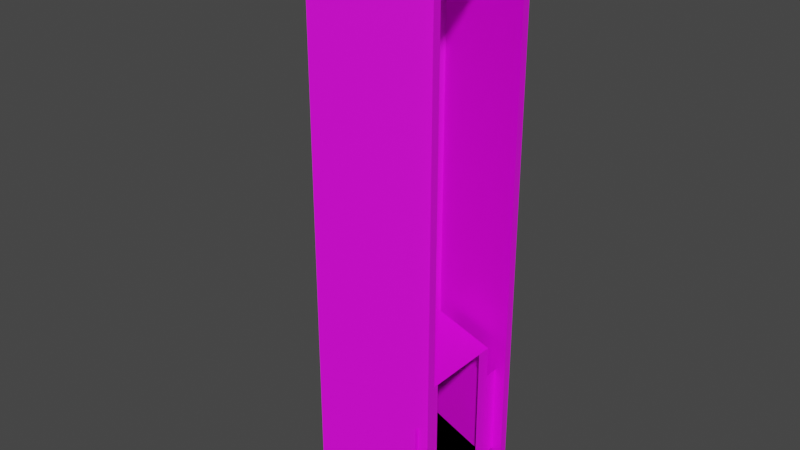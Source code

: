 # Source: elevator_shaft-01.blend  (saved by Blender 3.0.42; exported with 4.5.12 LTS)
import bpy
from mathutils import Matrix  # noqa: F401  (used for matrix-valued properties, if any)

bpy.ops.wm.read_factory_settings(use_empty=True)
scene = bpy.context.scene
scene.name = 'Scene'

# ---- collections
col_car = bpy.data.collections.new('car'); scene.collection.children.link(col_car)
col_collision_mesh = bpy.data.collections.new('collision_mesh'); scene.collection.children.link(col_collision_mesh)
col_shaft = bpy.data.collections.new('shaft'); scene.collection.children.link(col_shaft)

# ---- images (referenced by path relative to the original .blend; pixels are not part of the script)
import os
ASSET_DIR = os.environ.get("B2B_ASSET_DIR", "")  # directory of the original .blend (textures are referenced by path, not embedded)
HERE = os.path.dirname(os.path.abspath(__file__))  # packed textures are extracted next to this script under _unpacked/

def load_image(name, relpath, width, height, colorspace="sRGB"):
    """Load a texture the original file referenced (path relative to the .blend, or extracted next to this script)."""
    p = next((c for c in (os.path.join(HERE, relpath), os.path.join(ASSET_DIR, relpath)) if relpath and os.path.exists(c)), "")
    if p:
        img = bpy.data.images.load(p, check_existing=True)
        img.name = name
    else:  # same state as the original file: an image datablock whose file is absent (Cycles renders it pink)
        img = bpy.data.images.new(name, width, height)
        img.source = "FILE"
        img.filepath = "//" + (relpath or name)
    img.colorspace_settings.name = colorspace
    return img
img_entities_texture_01_png = load_image('entities_texture-01.png', 'entities_texture-01.png', 1024, 1024, 'sRGB')

# ---- materials (node trees are filled in below, after node groups)
mat_primary_texture = bpy.data.materials.new('primary_texture')
mat_primary_texture.use_transparent_shadow = False

# ---- material node trees
mat_primary_texture.use_nodes = True; mat_primary_texture.node_tree.nodes.clear()
_N = mat_primary_texture.node_tree.nodes; _L = mat_primary_texture.node_tree.links
n0 = _N.new('ShaderNodeBsdfPrincipled'); n0.name = 'Principled BSDF'; n0.location = (10, 300)
n0.distribution = 'GGX'
n0.subsurface_method = 'RANDOM_WALK_SKIN'
n0.inputs[3].default_value = 1.45
n0.inputs[27].default_value = (0.0, 0.0, 0.0, 1.0)
n0.inputs[28].default_value = 1.0
n1 = _N.new('ShaderNodeOutputMaterial'); n1.name = 'Material Output'; n1.location = (300, 300)
n2 = _N.new('ShaderNodeTexImage'); n2.name = 'Image Texture'; n2.location = (-280, 248)
n2.image = img_entities_texture_01_png
_L.new(n0.outputs[0], n1.inputs[0])
_L.new(n2.outputs[0], n0.inputs[0])
n1.is_active_output = True

# ---- world
world_world = bpy.data.worlds.new('World'); scene.world = world_world
world_world.use_nodes = True; world_world.node_tree.nodes.clear()
_N = world_world.node_tree.nodes; _L = world_world.node_tree.links
n0 = _N.new('ShaderNodeOutputWorld'); n0.name = 'World Output'; n0.location = (300, 300)
n1 = _N.new('ShaderNodeBackground'); n1.name = 'Background'; n1.location = (10, 300)
n1.inputs[0].default_value = (0.05088, 0.05088, 0.05088, 1.0)
_L.new(n1.outputs[0], n0.inputs[0])
n0.is_active_output = True
world_world.color = (0.05088, 0.05088, 0.05088)
world_world.use_sun_shadow = False
world_world.sun_shadow_jitter_overblur = 0.0

# ---- meshes
me_plane_001 = bpy.data.meshes.new('Plane.001')
me_plane_001.from_pydata([(-0.4583, -0.5, -1.49e-08), (1.0, -0.5, 0.0), (-0.4583, 0.5, -1.49e-08), (1.0, 0.5, 0.0), (-0.4583, 0.3333, -1.49e-08), (-0.4583, -0.3333, -1.49e-08), (-0.2917, -0.5, -1.49e-08), (0.8333, -0.5, 0.0), (1.0, -0.3333, 0.0), (1.0, 0.3333, 0.0), (0.8333, 0.5, 0.0), (-0.2917, 0.5, -1.49e-08), (-0.2917, -0.3333, -1.49e-08), (-0.2917, 0.3333, -1.49e-08), (0.8333, -0.3333, 0.0), (0.8333, 0.3333, 0.0), (-0.4583, -0.5, -0.2), (1.0, -0.5, -0.2), (-0.4583, 0.5, -0.2), (1.0, 0.5, -0.2), (-0.4583, 0.3333, -0.2), (-0.4583, -0.3333, -0.2), (-0.2917, -0.5, -0.2), (0.8333, -0.5, -0.2), (1.0, -0.3333, -0.2), (1.0, 0.3333, -0.2), (0.8333, 0.5, -0.2), (-0.2917, 0.5, -0.2), (-0.4583, 0.3333, -1.49e-08), (-0.4583, -0.3333, -1.49e-08), (-0.2917, -0.3333, -1.49e-08), (-0.2917, 0.3333, -1.49e-08), (-0.4583, -0.5, -1.49e-08), (-0.4583, -0.3333, -1.49e-08), (-0.2917, -0.5, -1.49e-08), (-0.2917, -0.3333, -1.49e-08)], [], [(15, 9, 3, 10), (4, 13, 11, 2), (13, 15, 10, 11), (32, 34, 35, 33), (6, 7, 14, 12), (12, 14, 15, 13), (7, 1, 8, 14), (14, 8, 9, 15), (0, 5, 21, 16), (7, 6, 22, 23), (4, 2, 18, 20), (11, 10, 26, 27), (1, 7, 23, 17), (8, 1, 17, 24), (5, 4, 20, 21), (3, 9, 25, 19), (9, 8, 24, 25), (6, 0, 16, 22), (2, 11, 27, 18), (10, 3, 19, 26), (29, 30, 31, 28)])
_uv = me_plane_001.uv_layers.new(name='UVMap')
_uv.uv.foreach_set('vector', [0.6, 0.825, 0.6, 0.8125, 0.6125, 0.8125, 0.6125, 0.825, 0.4437, 0.85, 0.4437, 0.8375, 0.4563, 0.8375, 0.4563, 0.85, 0.5438, 0.8391, 0.6188, 0.8391, 0.6187, 0.8484, 0.5437, 0.8484, 0.9125, 0.8375, 0.9125, 0.825, 0.925, 0.825, 0.925, 0.8375, 0.4875, 0.85, 0.425, 0.85, 0.425, 0.8375, 0.4875, 0.8375, 0.4406, 0.8906, 0.4094, 0.8906, 0.4094, 0.8641, 0.4406, 0.8641, 0.4125, 0.85, 0.4, 0.85, 0.4, 0.8375, 0.4125, 0.8375, 0.4062, 0.8281, 0.4062, 0.8219, 0.4438, 0.8219, 0.4437, 0.8281, 0.4, 0.9, 0.4042, 0.9, 0.4042, 0.9, 0.4, 0.9, 0.4562, 0.8094, 0.4938, 0.8094, 0.4938, 0.8031, 0.4562, 0.8031, 0.4458, 0.9, 0.45, 0.9, 0.45, 0.9, 0.4458, 0.9, 0.4938, 0.8094, 0.4562, 0.8094, 0.4562, 0.8031, 0.4938, 0.8031, 0.4125, 0.85, 0.4, 0.85, 0.4, 0.8375, 0.4125, 0.8375, 0.4042, 0.85, 0.4, 0.85, 0.4, 0.85, 0.4042, 0.85, 0.4042, 0.9, 0.4458, 0.9, 0.4458, 0.9, 0.4042, 0.9, 0.45, 0.85, 0.4458, 0.85, 0.4458, 0.85, 0.45, 0.85, 0.4458, 0.85, 0.4042, 0.85, 0.4042, 0.85, 0.4458, 0.85, 0.4, 0.85, 0.4125, 0.85, 0.4125, 0.8375, 0.4, 0.8375, 0.4375, 0.85, 0.45, 0.85, 0.45, 0.8375, 0.4375, 0.8375, 0.5, 0.85, 0.5, 0.8375, 0.4875, 0.8375, 0.4875, 0.85, 0.4563, 0.8469, 0.4563, 0.8406, 0.4937, 0.8406, 0.4937, 0.8469])
me_plane_001.materials.append(mat_primary_texture)
me_plane_001.use_remesh_fix_poles = True
me_plane_001.use_remesh_preserve_attributes = False
me_plane_001.update()
me_plane_004 = bpy.data.meshes.new('Plane.004')
me_plane_004.from_pydata([(-0.75, -0.496, -1.375), (1.25, -0.496, -1.375), (-0.75, -0.496, -1.125), (1.25, -0.496, -1.125), (-0.6378, -0.496, -1.375), (-0.6378, -0.496, -1.125), (-0.75, 0.496, -1.375), (-0.75, 0.496, -1.125), (-0.6378, 0.496, -1.375), (1.25, 0.496, -1.375), (1.25, 0.496, -1.125), (-0.6378, 0.496, -1.125)], [], [(6, 0, 2, 7), (4, 1, 3, 5), (0, 4, 5, 2), (4, 8, 9, 1), (5, 3, 10, 11), (1, 9, 10, 3), (2, 5, 11, 7), (0, 6, 8, 4), (8, 11, 10, 9), (11, 8, 6, 7)])
_uv = me_plane_004.uv_layers.new(name='UVMap')
_uv.uv.foreach_set('vector', [0.2436, 0.371, 0.2436, 0.3587, 0.2436, 0.3587, 0.2436, 0.371, 0.6811, 0.0, 1.625, 0.0, 1.625, 0.0, 0.6811, 0.0, 0.625, 0.0, 0.6811, 0.0, 0.6811, 0.0, 0.625, 0.0, 0.2518, 0.3656, 0.2854, 0.3656, 0.2854, 0.319, 0.2518, 0.319, 0.1901, 0.3657, 0.1901, 0.3193, 0.2223, 0.3193, 0.2223, 0.3657, 1.0, -0.1563, 1.0, 0.3397, 1.0, 0.3397, 1.0, -0.1562, 0.1901, 0.3684, 0.1901, 0.3657, 0.2223, 0.3657, 0.2223, 0.3684, 0.2518, 0.3684, 0.2854, 0.3684, 0.2854, 0.3656, 0.2518, 0.3656, 0.4219, 0.3709, 0.4156, 0.3709, 0.4156, 0.3459, 0.4219, 0.3459, 0.4937, 0.3928, 0.5062, 0.3928, 0.5062, 0.3991, 0.4937, 0.3991])
me_plane_004.materials.append(mat_primary_texture)
me_plane_004.use_remesh_fix_poles = True
me_plane_004.use_remesh_preserve_attributes = False
me_plane_004.update()
me_circle_001 = bpy.data.meshes.new('Circle.001')
me_circle_001.from_pydata([(0.0, 2.0, 0.0), (-1.902, 0.618, 0.0), (-1.176, -1.618, 0.0), (1.176, -1.618, 0.0), (1.902, 0.618, 0.0), (0.0, 2.0, 3.24), (-1.902, 0.618, 3.24), (-1.176, -1.618, 3.24), (1.176, -1.618, 3.24), (1.902, 0.618, 3.24), (0.3919, -1.618, 0.0), (-0.3919, -1.618, 0.0), (0.3919, -1.618, 3.24), (-0.3919, -1.618, 3.24), (1.66, -0.1273, 0.0), (1.418, -0.8727, 0.0), (1.66, -0.1273, 3.24), (1.418, -0.8727, 3.24), (0.634, 1.539, 0.0), (1.268, 1.079, 0.0), (0.634, 1.539, 3.24), (1.268, 1.079, 3.24), (-1.268, 1.079, 0.0), (-0.634, 1.539, 0.0), (-1.268, 1.079, 3.24), (-0.634, 1.539, 3.24), (-1.418, -0.8727, 0.0), (-1.66, -0.1273, 0.0), (-1.418, -0.8727, 3.24), (-1.66, -0.1273, 3.24), (1.176, -1.618, 0.0), (1.176, -1.618, 3.24), (1.293, -1.258, 0.0), (1.293, -1.258, 3.24), (1.176, -1.618, 0.0), (1.176, -1.618, 3.24), (0.8099, -1.62, 0.0), (0.8099, -1.62, 3.24), (-1.176, -1.618, 0.0), (-1.176, -1.618, 3.24), (-0.8099, -1.618, 0.0), (-0.8099, -1.618, 3.24), (1.902, 0.618, 0.0), (1.902, 0.618, 3.24), (1.66, -0.1273, 0.0), (1.66, -0.1273, 3.24), (1.902, 0.618, 0.0), (1.902, 0.618, 3.24), (1.268, 1.079, 0.0), (1.268, 1.079, 3.24), (0.0, 2.0, 0.0), (0.0, 2.0, 3.24), (0.634, 1.539, 0.0), (0.634, 1.539, 3.24), (0.0, 2.0, 0.0), (0.0, 2.0, 3.24), (-0.634, 1.539, 0.0), (-0.634, 1.539, 3.24), (-1.902, 0.618, 0.0), (-1.902, 0.618, 3.24), (-1.268, 1.079, 0.0), (-1.268, 1.079, 3.24), (-1.902, 0.618, 0.0), (-1.902, 0.618, 3.24), (-1.785, 0.2578, 0.0), (-1.785, 0.2578, 3.24), (-1.176, -1.618, 0.0), (-1.176, -1.618, 3.24), (-1.293, -1.258, 0.0), (-1.293, -1.258, 3.24)], [], [(1, 27, 26, 2, 11, 10, 3, 15, 14, 4, 19, 18, 0, 23, 22), (6, 24, 25, 5, 20, 21, 9, 16, 17, 8, 12, 13, 7, 28, 29), (46, 47, 49, 48), (54, 55, 57, 56), (38, 39, 41, 40), (62, 63, 65, 64), (44, 45, 43, 42), (36, 37, 35, 34), (52, 53, 51, 50), (60, 61, 59, 58), (30, 31, 33, 32), (68, 69, 67, 66)])
_uv = me_circle_001.uv_layers.new(name='UVMap')
_uv.uv.foreach_set('vector', [0.4691, 0.4906, 0.4794, 0.4873, 0.4897, 0.4839, 0.5, 0.4806, 0.5, 0.4698, 0.5, 0.4589, 0.5, 0.4481, 0.4897, 0.4447, 0.4794, 0.4414, 0.4691, 0.4381, 0.4627, 0.4468, 0.4564, 0.4556, 0.45, 0.4643, 0.4564, 0.4731, 0.4627, 0.4819, 0.55, 0.4481, 0.5397, 0.4447, 0.5294, 0.4414, 0.5191, 0.4381, 0.5127, 0.4468, 0.5064, 0.4556, 0.5, 0.4643, 0.5064, 0.4731, 0.5127, 0.4819, 0.5191, 0.4906, 0.5294, 0.4873, 0.5397, 0.4839, 0.55, 0.4806, 0.55, 0.4698, 0.55, 0.4589, 0.4825, 0.4906, 0.4825, 0.5354, 0.4933, 0.5354, 0.4933, 0.4906, 0.4717, 0.4906, 0.4717, 0.5354, 0.4825, 0.5354, 0.4825, 0.4906, 0.5249, 0.4906, 0.5249, 0.5354, 0.53, 0.5354, 0.53, 0.4906, 0.5146, 0.4906, 0.5146, 0.5354, 0.5199, 0.5354, 0.5199, 0.4906, 0.45, 0.4906, 0.45, 0.5354, 0.4608, 0.5354, 0.4608, 0.4906, 0.5199, 0.4906, 0.5199, 0.5354, 0.5249, 0.5354, 0.5249, 0.4906, 0.4933, 0.4906, 0.4933, 0.5354, 0.5042, 0.5354, 0.5042, 0.4906, 0.4608, 0.4906, 0.4608, 0.5354, 0.4717, 0.5354, 0.4717, 0.4906, 0.5094, 0.4906, 0.5094, 0.5354, 0.5146, 0.5354, 0.5146, 0.4906, 0.5042, 0.4906, 0.5042, 0.5354, 0.5094, 0.5354, 0.5094, 0.4906])
me_circle_001.materials.append(mat_primary_texture)
me_circle_001.use_remesh_fix_poles = True
me_circle_001.use_remesh_preserve_attributes = False
me_circle_001.update()
me_circle_006 = bpy.data.meshes.new('Circle.006')
me_circle_006.from_pydata([(0.0, 2.0, 0.0), (-1.902, 0.618, 0.0), (-1.176, -1.62, 0.0), (1.176, -1.62, 0.0), (1.902, 0.618, 0.0), (0.0, 2.0, 2.43), (-1.902, 0.618, 2.43), (-1.176, -1.62, 2.43), (1.176, -1.62, 2.43), (1.902, 0.618, 2.43), (-1.628, -1.62, 0.0), (-1.628, -1.62, 2.43), (1.612, -1.62, 0.0), (1.612, -1.62, 2.43)], [], [(1, 2, 3, 4, 0), (0, 5, 6, 1), (3, 8, 9, 4), (1, 6, 7, 2), (4, 9, 5, 0), (2, 7, 11, 10), (8, 3, 12, 13)])
_uv = me_circle_006.uv_layers.new(name='UVMap')
_uv.uv.foreach_set('vector', [0.4691, 0.4906, 0.5, 0.4806, 0.5, 0.4481, 0.4691, 0.4381, 0.45, 0.4643, 0.45, 0.4643, 0.45, 0.4643, 0.4691, 0.4906, 0.4691, 0.4906, 0.5, 0.4481, 0.5, 0.4481, 0.4691, 0.4381, 0.4691, 0.4381, 0.4691, 0.4906, 0.4691, 0.4906, 0.5, 0.4806, 0.5, 0.4806, 0.4691, 0.4381, 0.4691, 0.4381, 0.45, 0.4643, 0.45, 0.4643, 0.5, 0.4806, 0.5, 0.4806, 0.4982, 0.4812, 0.4982, 0.4812, 0.5, 0.4481, 0.5, 0.4481, 0.4982, 0.4475, 0.4982, 0.4475])
me_circle_006.materials.append(mat_primary_texture)
me_circle_006.use_remesh_fix_poles = True
me_circle_006.use_remesh_preserve_attributes = False
me_circle_006.update()
me_circle_002 = bpy.data.meshes.new('Circle.002')
me_circle_002.from_pydata([(2.098e-08, 2.362, 0.0), (-2.283, 0.7034, 0.0), (-1.411, -1.98, 0.0), (1.411, -1.98, 0.0), (2.283, 0.7034, 0.0), (0.4702, -1.98, 0.0), (-0.4702, -1.98, 0.0), (1.992, -0.191, 0.0), (1.701, -1.085, 0.0), (0.7608, 1.809, 0.0), (1.522, 1.256, 0.0), (-1.522, 1.256, 0.0), (-0.7608, 1.809, 0.0), (-1.701, -1.085, 0.0), (-1.992, -0.191, 0.0)], [], [(1, 11, 12, 0, 9, 10, 4, 7, 8, 3, 5, 6, 2, 13, 14)])
_uv = me_circle_002.uv_layers.new(name='UVMap')
_uv.uv.foreach_set('vector', [0.4691, 0.4906, 0.4627, 0.4819, 0.4564, 0.4731, 0.45, 0.4643, 0.4564, 0.4556, 0.4627, 0.4468, 0.4691, 0.4381, 0.4794, 0.4414, 0.4897, 0.4447, 0.5, 0.4481, 0.5, 0.4589, 0.5, 0.4698, 0.5, 0.4806, 0.4897, 0.4839, 0.4794, 0.4873])
me_circle_002.materials.append(mat_primary_texture)
me_circle_002.use_remesh_fix_poles = True
me_circle_002.use_remesh_preserve_attributes = False
me_circle_002.update()
me_circle_003 = bpy.data.meshes.new('Circle.003')
me_circle_003.from_pydata([(2.098e-08, 2.362, 0.0), (-2.283, 0.7034, 0.0), (-1.411, -1.98, 0.0), (1.411, -1.98, 0.0), (2.283, 0.7034, 0.0), (1.992, -0.191, 0.0), (1.701, -1.085, 0.0), (0.7608, 1.809, 0.0), (1.522, 1.256, 0.0), (-1.522, 1.256, 0.0), (-0.7608, 1.809, 0.0), (-1.701, -1.085, 0.0), (-1.992, -0.191, 0.0), (2.098e-08, 2.362, 3.24), (-2.283, 0.7034, 3.24), (-1.411, -1.98, 3.24), (1.411, -1.98, 3.24), (2.283, 0.7034, 3.24), (1.992, -0.191, 3.24), (1.701, -1.085, 3.24), (0.7608, 1.809, 3.24), (1.522, 1.256, 3.24), (-1.522, 1.256, 3.24), (-0.7608, 1.809, 3.24), (-1.701, -1.085, 3.24), (-1.992, -0.191, 3.24), (1.62, -1.98, 0.0), (1.62, -1.98, 3.24), (-1.62, -1.98, 0.0), (-1.62, -1.98, 3.24)], [], [(5, 18, 17, 4), (12, 25, 24, 11), (4, 17, 21, 8), (9, 22, 14, 1), (1, 14, 25, 12), (6, 19, 18, 5), (10, 23, 22, 9), (7, 20, 13, 0), (11, 2, 15, 24), (3, 16, 19, 6), (8, 21, 20, 7), (0, 13, 23, 10), (3, 26, 27, 16), (15, 29, 28, 2)])
_uv = me_circle_003.uv_layers.new(name='UVMap')
_uv.uv.foreach_set('vector', [0.4794, 0.4414, 0.4794, 0.4414, 0.4691, 0.4381, 0.4691, 0.4381, 0.8, 0.6, 0.8, 0.55, 0.825, 0.55, 0.825, 0.6, 0.4691, 0.4381, 0.4691, 0.4381, 0.4627, 0.4468, 0.4627, 0.4468, 0.4627, 0.4819, 0.4627, 0.4819, 0.4691, 0.4906, 0.4691, 0.4906, 0.4691, 0.4906, 0.4691, 0.4906, 0.4794, 0.4873, 0.4794, 0.4873, 0.9, 0.6, 0.9, 0.5, 0.875, 0.5, 0.875, 0.6, 0.725, 0.55, 0.725, 0.6, 0.75, 0.6, 0.75, 0.55, 0.4564, 0.4556, 0.4564, 0.4556, 0.45, 0.4643, 0.45, 0.4643, 0.4897, 0.4839, 0.5, 0.4806, 0.5, 0.4806, 0.4897, 0.4839, 0.5, 0.4481, 0.5, 0.4481, 0.4897, 0.4447, 0.4897, 0.4447, 0.8, 0.55, 0.8, 0.6, 0.825, 0.6, 0.825, 0.55, 0.45, 0.4643, 0.45, 0.4643, 0.4564, 0.4731, 0.4564, 0.4731, 0.4039, 0.5, 0.4008, 0.5, 0.4008, 0.45, 0.4039, 0.45, 0.4203, 0.45, 0.4234, 0.45, 0.4234, 0.5, 0.4203, 0.5])
me_circle_003.materials.append(mat_primary_texture)
me_circle_003.use_remesh_fix_poles = True
me_circle_003.use_remesh_preserve_attributes = False
me_circle_003.update()
me_circle_004 = bpy.data.meshes.new('Circle.004')
me_circle_004.from_pydata([(2.098e-08, 2.362, 0.0), (-2.283, 0.7034, 0.0), (-1.411, -1.98, 0.0), (1.411, -1.98, 0.0), (2.283, 0.7034, 0.0), (0.4702, -1.98, 0.0), (-0.4702, -1.98, 0.0), (1.992, -0.191, 0.0), (1.701, -1.085, 0.0), (0.7608, 1.809, 0.0), (1.522, 1.256, 0.0), (-1.522, 1.256, 0.0), (-0.7608, 1.809, 0.0), (-1.701, -1.085, 0.0), (-1.992, -0.191, 0.0)], [], [(1, 14, 13, 2, 6, 5, 3, 8, 7, 4, 10, 9, 0, 12, 11)])
_uv = me_circle_004.uv_layers.new(name='UVMap')
_uv.uv.foreach_set('vector', [0.4691, 0.4906, 0.4794, 0.4873, 0.4897, 0.4839, 0.5, 0.4806, 0.5, 0.4698, 0.5, 0.4589, 0.5, 0.4481, 0.4897, 0.4447, 0.4794, 0.4414, 0.4691, 0.4381, 0.4627, 0.4468, 0.4564, 0.4556, 0.45, 0.4643, 0.4564, 0.4731, 0.4627, 0.4819])
me_circle_004.materials.append(mat_primary_texture)
me_circle_004.use_remesh_fix_poles = True
me_circle_004.use_remesh_preserve_attributes = False
me_circle_004.update()
me_circle_005 = bpy.data.meshes.new('Circle.005')
me_circle_005.from_pydata([(2.098e-08, 2.362, 0.0), (-2.283, 0.7034, 0.0), (-1.411, -1.98, 0.0), (1.411, -1.98, 0.0), (2.283, 0.7034, 0.0), (1.992, -0.191, 0.0), (1.701, -1.085, 0.0), (0.7608, 1.809, 0.0), (1.522, 1.256, 0.0), (-1.522, 1.256, 0.0), (-0.7608, 1.809, 0.0), (-1.701, -1.085, 0.0), (-1.992, -0.191, 0.0), (2.098e-08, 2.362, 0.8099), (-2.283, 0.7034, 0.8099), (-1.411, -1.98, 0.8099), (1.411, -1.98, 0.8099), (2.283, 0.7034, 0.8099), (1.992, -0.191, 0.8099), (1.701, -1.085, 0.8099), (0.7608, 1.809, 0.8099), (1.522, 1.256, 0.8099), (-1.522, 1.256, 0.8099), (-0.7608, 1.809, 0.8099), (-1.701, -1.085, 0.8099), (-1.992, -0.191, 0.8099)], [], [(5, 18, 17, 4), (12, 25, 24, 11), (4, 17, 21, 8), (9, 22, 14, 1), (1, 14, 25, 12), (6, 19, 18, 5), (10, 23, 22, 9), (7, 20, 13, 0), (11, 24, 15, 2), (3, 16, 19, 6), (8, 21, 20, 7), (0, 13, 23, 10)])
_uv = me_circle_005.uv_layers.new(name='UVMap')
_uv.uv.foreach_set('vector', [0.8856, 0.5083, 0.8856, 0.5083, 0.8753, 0.505, 0.8753, 0.505, 0.8875, 0.55, 0.8875, 0.5375, 0.9125, 0.5375, 0.9125, 0.55, 0.8753, 0.505, 0.8753, 0.505, 0.869, 0.5137, 0.869, 0.5137, 0.869, 0.5488, 0.869, 0.5488, 0.8753, 0.5575, 0.8753, 0.5575, 0.8753, 0.5575, 0.8753, 0.5575, 0.8856, 0.5542, 0.8856, 0.5542, 0.9438, 0.5437, 0.9438, 0.5188, 0.9187, 0.5188, 0.9188, 0.5437, 0.8625, 0.525, 0.8625, 0.5375, 0.8875, 0.5375, 0.8875, 0.525, 0.8626, 0.5225, 0.8626, 0.5225, 0.8563, 0.5312, 0.8563, 0.5312, 0.8959, 0.5508, 0.8959, 0.5508, 0.9062, 0.5475, 0.9062, 0.5475, 0.9062, 0.515, 0.9062, 0.515, 0.8959, 0.5117, 0.8959, 0.5117, 0.8875, 0.5, 0.8875, 0.5125, 0.9125, 0.5125, 0.9125, 0.5, 0.8563, 0.5312, 0.8563, 0.5312, 0.8626, 0.54, 0.8626, 0.54])
me_circle_005.materials.append(mat_primary_texture)
me_circle_005.use_remesh_fix_poles = True
me_circle_005.use_remesh_preserve_attributes = False
me_circle_005.update()

# ---- objects
ob_plane_003 = bpy.data.objects.new('Plane.003', me_plane_001)
ob_plane_002 = bpy.data.objects.new('Plane.002', me_plane_004)
ob_circle_001 = bpy.data.objects.new('Circle.001', me_circle_001)
ob_circle_010 = bpy.data.objects.new('Circle.010', me_circle_006)
ob_circle_002 = bpy.data.objects.new('Circle.002', me_circle_002)
ob_circle_003 = bpy.data.objects.new('Circle.003', me_circle_003)
ob_circle_004 = bpy.data.objects.new('Circle.004', me_circle_003)
ob_circle_005 = bpy.data.objects.new('Circle.005', me_circle_003)
ob_circle_006 = bpy.data.objects.new('Circle.006', me_circle_003)
ob_circle_007 = bpy.data.objects.new('Circle.007', me_circle_004)
ob_circle_008 = bpy.data.objects.new('Circle.008', me_circle_005)
ob_circle_009 = bpy.data.objects.new('Circle.009', me_circle_005)

# ---- transforms, parenting, visibility, modifiers, constraints
ob_plane_003.location = (-1.75, 0.0, 2.0)
ob_plane_003.rotation_euler = (-0.0, 1.571, 0.0)
ob_plane_002.location = (-3.0, 0.0, 0.8)
ob_plane_002.rotation_euler = (3.142, -1.571, 0.0)
ob_plane_002.scale = (0.8, 0.8, -0.8)
ob_circle_001.location = (0.0, 0.0, 0.0)
ob_circle_001.rotation_euler = (0.0, -0.0, 1.571)
ob_circle_001.scale = (-1.235, 1.235, 1.235)
ob_circle_010.location = (4.371e-10, -0.01, 0.0)
ob_circle_010.rotation_euler = (0.0, -0.0, 1.571)
ob_circle_010.scale = (-1.235, 1.235, 1.235)
ob_circle_002.location = (0.0, 0.0, 17.0)
ob_circle_002.rotation_euler = (0.0, -0.0, 1.571)
ob_circle_002.scale = (-1.235, 1.235, 1.235)
ob_circle_003.location = (0.0, 0.0, 0.0)
ob_circle_003.rotation_euler = (0.0, -0.0, 1.571)
ob_circle_003.scale = (-1.235, 1.235, 1.235)
ob_circle_004.location = (0.0, 0.0, 4.0)
ob_circle_004.rotation_euler = (0.0, -0.0, 1.571)
ob_circle_004.scale = (-1.235, 1.235, 1.235)
ob_circle_005.location = (0.0, 0.0, 8.0)
ob_circle_005.rotation_euler = (0.0, -0.0, 1.571)
ob_circle_005.scale = (-1.235, 1.235, 1.235)
ob_circle_006.location = (0.0, 0.0, 12.0)
ob_circle_006.rotation_euler = (0.0, -0.0, 1.571)
ob_circle_006.scale = (-1.235, 1.235, 1.235)
ob_circle_007.location = (0.0, 0.0, -1.0)
ob_circle_007.rotation_euler = (0.0, -0.0, 1.571)
ob_circle_007.scale = (-1.235, 1.235, 1.235)
ob_circle_008.location = (0.0, 0.0, 16.0)
ob_circle_008.rotation_euler = (0.0, -0.0, 1.571)
ob_circle_008.scale = (-1.235, 1.235, 1.235)
ob_circle_009.location = (0.0, 0.0, -1.0)
ob_circle_009.rotation_euler = (0.0, -0.0, 1.571)
ob_circle_009.scale = (-1.235, 1.235, 1.235)

# ---- collection membership
col_car.objects.link(ob_plane_003)
col_car.objects.link(ob_plane_002)
col_car.objects.link(ob_circle_001)
col_collision_mesh.objects.link(ob_circle_010)
col_shaft.objects.link(ob_circle_002)
col_shaft.objects.link(ob_circle_003)
col_shaft.objects.link(ob_circle_004)
col_shaft.objects.link(ob_circle_005)
col_shaft.objects.link(ob_circle_006)
col_shaft.objects.link(ob_circle_007)
col_shaft.objects.link(ob_circle_008)
col_shaft.objects.link(ob_circle_009)

# ---- scene / render settings (as saved in the file)
scene.frame_start = 1; scene.frame_end = 250; scene.frame_set(1)
scene.render.engine = 'BLENDER_EEVEE_NEXT'
scene.cycles.sampling_pattern = 'TABULATED_SOBOL'
scene.cycles.use_light_tree = False
scene.view_settings.view_transform = 'Filmic'
bpy.context.view_layer.update()

# ---- added for rendering (the .blend has no active camera and no usable light): camera, sun
cam_auto = bpy.data.cameras.new('AutoCamera')
cam_auto.lens = 50.0
cam_auto.sensor_width = 36.0
cam_auto.clip_end = 1000.0
ob_auto_camera = bpy.data.objects.new('AutoCamera', cam_auto)
scene.collection.objects.link(ob_auto_camera)
ob_auto_camera.location = (17.9067, -21.7711, 22.514)
ob_auto_camera.rotation_euler = (1.09748, -7.21219e-08, 0.694738)
scene.camera = ob_auto_camera
light_auto_sun = bpy.data.lights.new('AutoSun', 'SUN')
light_auto_sun.energy = 3.0
light_auto_sun.angle = 0.0523599
ob_auto_sun = bpy.data.objects.new('AutoSun', light_auto_sun)
scene.collection.objects.link(ob_auto_sun)
ob_auto_sun.rotation_euler = (0.872665, 0.174533, 0.523599)
bpy.context.view_layer.update()
